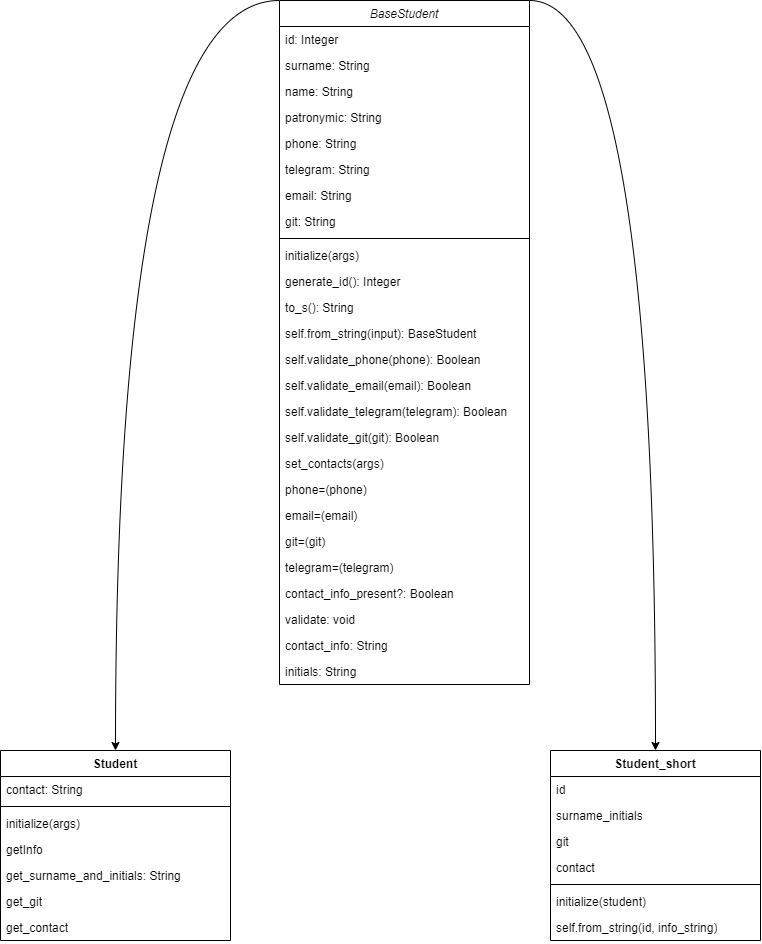

The diagram above was exported from draw.io. Its source (the exported page's mxGraphModel, read from the mxfile embedded in the PNG):
<mxGraphModel dx="2476" dy="1476" grid="1" gridSize="10" guides="1" tooltips="1" connect="1" arrows="1" fold="1" page="1" pageScale="1" pageWidth="827" pageHeight="1169" math="0" shadow="0">
  <root>
    <mxCell id="WIyWlLk6GJQsqaUBKTNV-0" />
    <mxCell id="WIyWlLk6GJQsqaUBKTNV-1" parent="WIyWlLk6GJQsqaUBKTNV-0" />
    <mxCell id="YdfoZle_23-KYAX8LXXO-19" style="edgeStyle=orthogonalEdgeStyle;rounded=0;orthogonalLoop=1;jettySize=auto;html=1;exitX=0;exitY=0;exitDx=0;exitDy=0;entryX=0.5;entryY=0;entryDx=0;entryDy=0;curved=1;" edge="1" parent="WIyWlLk6GJQsqaUBKTNV-1" source="zkfFHV4jXpPFQw0GAbJ--0" target="YdfoZle_23-KYAX8LXXO-3">
      <mxGeometry relative="1" as="geometry">
        <Array as="points">
          <mxPoint x="125" y="40" />
        </Array>
      </mxGeometry>
    </mxCell>
    <mxCell id="YdfoZle_23-KYAX8LXXO-20" style="edgeStyle=orthogonalEdgeStyle;rounded=0;orthogonalLoop=1;jettySize=auto;html=1;exitX=1;exitY=0;exitDx=0;exitDy=0;entryX=0.5;entryY=0;entryDx=0;entryDy=0;endArrow=classic;endFill=1;curved=1;" edge="1" parent="WIyWlLk6GJQsqaUBKTNV-1" source="zkfFHV4jXpPFQw0GAbJ--0" target="YdfoZle_23-KYAX8LXXO-11">
      <mxGeometry relative="1" as="geometry">
        <Array as="points">
          <mxPoint x="665" y="40" />
        </Array>
      </mxGeometry>
    </mxCell>
    <mxCell id="zkfFHV4jXpPFQw0GAbJ--0" value="BaseStudent" style="swimlane;fontStyle=2;align=center;verticalAlign=top;childLayout=stackLayout;horizontal=1;startSize=26;horizontalStack=0;resizeParent=1;resizeLast=0;collapsible=1;marginBottom=0;rounded=0;shadow=0;strokeWidth=1;" parent="WIyWlLk6GJQsqaUBKTNV-1" vertex="1">
      <mxGeometry x="289" y="40" width="250" height="684" as="geometry">
        <mxRectangle x="230" y="140" width="160" height="26" as="alternateBounds" />
      </mxGeometry>
    </mxCell>
    <mxCell id="zkfFHV4jXpPFQw0GAbJ--1" value="id: Integer" style="text;align=left;verticalAlign=top;spacingLeft=4;spacingRight=4;overflow=hidden;rotatable=0;points=[[0,0.5],[1,0.5]];portConstraint=eastwest;" parent="zkfFHV4jXpPFQw0GAbJ--0" vertex="1">
      <mxGeometry y="26" width="250" height="26" as="geometry" />
    </mxCell>
    <mxCell id="zkfFHV4jXpPFQw0GAbJ--2" value="surname: String" style="text;align=left;verticalAlign=top;spacingLeft=4;spacingRight=4;overflow=hidden;rotatable=0;points=[[0,0.5],[1,0.5]];portConstraint=eastwest;rounded=0;shadow=0;html=0;" parent="zkfFHV4jXpPFQw0GAbJ--0" vertex="1">
      <mxGeometry y="52" width="250" height="26" as="geometry" />
    </mxCell>
    <mxCell id="zkfFHV4jXpPFQw0GAbJ--3" value="name: String" style="text;align=left;verticalAlign=top;spacingLeft=4;spacingRight=4;overflow=hidden;rotatable=0;points=[[0,0.5],[1,0.5]];portConstraint=eastwest;rounded=0;shadow=0;html=0;" parent="zkfFHV4jXpPFQw0GAbJ--0" vertex="1">
      <mxGeometry y="78" width="250" height="26" as="geometry" />
    </mxCell>
    <mxCell id="zFHN3UPrvVoO2ICQW8Cz-1" value="patronymic: String" style="text;align=left;verticalAlign=top;spacingLeft=4;spacingRight=4;overflow=hidden;rotatable=0;points=[[0,0.5],[1,0.5]];portConstraint=eastwest;rounded=0;shadow=0;html=0;" parent="zkfFHV4jXpPFQw0GAbJ--0" vertex="1">
      <mxGeometry y="104" width="250" height="26" as="geometry" />
    </mxCell>
    <mxCell id="zFHN3UPrvVoO2ICQW8Cz-18" value="phone: String" style="text;align=left;verticalAlign=top;spacingLeft=4;spacingRight=4;overflow=hidden;rotatable=0;points=[[0,0.5],[1,0.5]];portConstraint=eastwest;rounded=0;shadow=0;html=0;" parent="zkfFHV4jXpPFQw0GAbJ--0" vertex="1">
      <mxGeometry y="130" width="250" height="26" as="geometry" />
    </mxCell>
    <mxCell id="zFHN3UPrvVoO2ICQW8Cz-2" value="telegram: String" style="text;align=left;verticalAlign=top;spacingLeft=4;spacingRight=4;overflow=hidden;rotatable=0;points=[[0,0.5],[1,0.5]];portConstraint=eastwest;rounded=0;shadow=0;html=0;" parent="zkfFHV4jXpPFQw0GAbJ--0" vertex="1">
      <mxGeometry y="156" width="250" height="26" as="geometry" />
    </mxCell>
    <mxCell id="zFHN3UPrvVoO2ICQW8Cz-3" value="email: String" style="text;align=left;verticalAlign=top;spacingLeft=4;spacingRight=4;overflow=hidden;rotatable=0;points=[[0,0.5],[1,0.5]];portConstraint=eastwest;rounded=0;shadow=0;html=0;" parent="zkfFHV4jXpPFQw0GAbJ--0" vertex="1">
      <mxGeometry y="182" width="250" height="26" as="geometry" />
    </mxCell>
    <mxCell id="zFHN3UPrvVoO2ICQW8Cz-4" value="git: String" style="text;align=left;verticalAlign=top;spacingLeft=4;spacingRight=4;overflow=hidden;rotatable=0;points=[[0,0.5],[1,0.5]];portConstraint=eastwest;rounded=0;shadow=0;html=0;" parent="zkfFHV4jXpPFQw0GAbJ--0" vertex="1">
      <mxGeometry y="208" width="250" height="26" as="geometry" />
    </mxCell>
    <mxCell id="zkfFHV4jXpPFQw0GAbJ--4" value="" style="line;html=1;strokeWidth=1;align=left;verticalAlign=middle;spacingTop=-1;spacingLeft=3;spacingRight=3;rotatable=0;labelPosition=right;points=[];portConstraint=eastwest;" parent="zkfFHV4jXpPFQw0GAbJ--0" vertex="1">
      <mxGeometry y="234" width="250" height="8" as="geometry" />
    </mxCell>
    <mxCell id="zkfFHV4jXpPFQw0GAbJ--5" value="initialize(args)" style="text;align=left;verticalAlign=top;spacingLeft=4;spacingRight=4;overflow=hidden;rotatable=0;points=[[0,0.5],[1,0.5]];portConstraint=eastwest;" parent="zkfFHV4jXpPFQw0GAbJ--0" vertex="1">
      <mxGeometry y="242" width="250" height="26" as="geometry" />
    </mxCell>
    <mxCell id="zFHN3UPrvVoO2ICQW8Cz-5" value="generate_id(): Integer" style="text;align=left;verticalAlign=top;spacingLeft=4;spacingRight=4;overflow=hidden;rotatable=0;points=[[0,0.5],[1,0.5]];portConstraint=eastwest;" parent="zkfFHV4jXpPFQw0GAbJ--0" vertex="1">
      <mxGeometry y="268" width="250" height="26" as="geometry" />
    </mxCell>
    <mxCell id="zFHN3UPrvVoO2ICQW8Cz-7" value="to_s(): String" style="text;align=left;verticalAlign=top;spacingLeft=4;spacingRight=4;overflow=hidden;rotatable=0;points=[[0,0.5],[1,0.5]];portConstraint=eastwest;" parent="zkfFHV4jXpPFQw0GAbJ--0" vertex="1">
      <mxGeometry y="294" width="250" height="26" as="geometry" />
    </mxCell>
    <mxCell id="YdfoZle_23-KYAX8LXXO-0" value="self.from_string(input): BaseStudent" style="text;align=left;verticalAlign=top;spacingLeft=4;spacingRight=4;overflow=hidden;rotatable=0;points=[[0,0.5],[1,0.5]];portConstraint=eastwest;" vertex="1" parent="zkfFHV4jXpPFQw0GAbJ--0">
      <mxGeometry y="320" width="250" height="26" as="geometry" />
    </mxCell>
    <mxCell id="zFHN3UPrvVoO2ICQW8Cz-9" value="self.validate_phone(phone): Boolean" style="text;align=left;verticalAlign=top;spacingLeft=4;spacingRight=4;overflow=hidden;rotatable=0;points=[[0,0.5],[1,0.5]];portConstraint=eastwest;" parent="zkfFHV4jXpPFQw0GAbJ--0" vertex="1">
      <mxGeometry y="346" width="250" height="26" as="geometry" />
    </mxCell>
    <mxCell id="zFHN3UPrvVoO2ICQW8Cz-10" value="self.validate_email(email): Boolean" style="text;align=left;verticalAlign=top;spacingLeft=4;spacingRight=4;overflow=hidden;rotatable=0;points=[[0,0.5],[1,0.5]];portConstraint=eastwest;" parent="zkfFHV4jXpPFQw0GAbJ--0" vertex="1">
      <mxGeometry y="372" width="250" height="26" as="geometry" />
    </mxCell>
    <mxCell id="zFHN3UPrvVoO2ICQW8Cz-12" value="self.validate_telegram(telegram): Boolean" style="text;align=left;verticalAlign=top;spacingLeft=4;spacingRight=4;overflow=hidden;rotatable=0;points=[[0,0.5],[1,0.5]];portConstraint=eastwest;" parent="zkfFHV4jXpPFQw0GAbJ--0" vertex="1">
      <mxGeometry y="398" width="250" height="26" as="geometry" />
    </mxCell>
    <mxCell id="zFHN3UPrvVoO2ICQW8Cz-11" value="self.validate_git(git): Boolean" style="text;align=left;verticalAlign=top;spacingLeft=4;spacingRight=4;overflow=hidden;rotatable=0;points=[[0,0.5],[1,0.5]];portConstraint=eastwest;" parent="zkfFHV4jXpPFQw0GAbJ--0" vertex="1">
      <mxGeometry y="424" width="250" height="26" as="geometry" />
    </mxCell>
    <mxCell id="zFHN3UPrvVoO2ICQW8Cz-13" value="set_contacts(args)" style="text;align=left;verticalAlign=top;spacingLeft=4;spacingRight=4;overflow=hidden;rotatable=0;points=[[0,0.5],[1,0.5]];portConstraint=eastwest;" parent="zkfFHV4jXpPFQw0GAbJ--0" vertex="1">
      <mxGeometry y="450" width="250" height="26" as="geometry" />
    </mxCell>
    <mxCell id="zFHN3UPrvVoO2ICQW8Cz-15" value="phone=(phone)" style="text;align=left;verticalAlign=top;spacingLeft=4;spacingRight=4;overflow=hidden;rotatable=0;points=[[0,0.5],[1,0.5]];portConstraint=eastwest;" parent="zkfFHV4jXpPFQw0GAbJ--0" vertex="1">
      <mxGeometry y="476" width="250" height="26" as="geometry" />
    </mxCell>
    <mxCell id="zFHN3UPrvVoO2ICQW8Cz-14" value="email=(email)" style="text;align=left;verticalAlign=top;spacingLeft=4;spacingRight=4;overflow=hidden;rotatable=0;points=[[0,0.5],[1,0.5]];portConstraint=eastwest;" parent="zkfFHV4jXpPFQw0GAbJ--0" vertex="1">
      <mxGeometry y="502" width="250" height="26" as="geometry" />
    </mxCell>
    <mxCell id="zFHN3UPrvVoO2ICQW8Cz-8" value="git=(git)" style="text;align=left;verticalAlign=top;spacingLeft=4;spacingRight=4;overflow=hidden;rotatable=0;points=[[0,0.5],[1,0.5]];portConstraint=eastwest;" parent="zkfFHV4jXpPFQw0GAbJ--0" vertex="1">
      <mxGeometry y="528" width="250" height="26" as="geometry" />
    </mxCell>
    <mxCell id="zFHN3UPrvVoO2ICQW8Cz-16" value="telegram=(telegram)" style="text;align=left;verticalAlign=top;spacingLeft=4;spacingRight=4;overflow=hidden;rotatable=0;points=[[0,0.5],[1,0.5]];portConstraint=eastwest;" parent="zkfFHV4jXpPFQw0GAbJ--0" vertex="1">
      <mxGeometry y="554" width="250" height="26" as="geometry" />
    </mxCell>
    <mxCell id="zFHN3UPrvVoO2ICQW8Cz-17" value="contact_info_present?: Boolean" style="text;align=left;verticalAlign=top;spacingLeft=4;spacingRight=4;overflow=hidden;rotatable=0;points=[[0,0.5],[1,0.5]];portConstraint=eastwest;" parent="zkfFHV4jXpPFQw0GAbJ--0" vertex="1">
      <mxGeometry y="580" width="250" height="26" as="geometry" />
    </mxCell>
    <mxCell id="zFHN3UPrvVoO2ICQW8Cz-6" value="validate: void" style="text;align=left;verticalAlign=top;spacingLeft=4;spacingRight=4;overflow=hidden;rotatable=0;points=[[0,0.5],[1,0.5]];portConstraint=eastwest;" parent="zkfFHV4jXpPFQw0GAbJ--0" vertex="1">
      <mxGeometry y="606" width="250" height="26" as="geometry" />
    </mxCell>
    <mxCell id="YdfoZle_23-KYAX8LXXO-1" value="contact_info: String" style="text;align=left;verticalAlign=top;spacingLeft=4;spacingRight=4;overflow=hidden;rotatable=0;points=[[0,0.5],[1,0.5]];portConstraint=eastwest;" vertex="1" parent="zkfFHV4jXpPFQw0GAbJ--0">
      <mxGeometry y="632" width="250" height="26" as="geometry" />
    </mxCell>
    <mxCell id="YdfoZle_23-KYAX8LXXO-2" value="initials: String" style="text;align=left;verticalAlign=top;spacingLeft=4;spacingRight=4;overflow=hidden;rotatable=0;points=[[0,0.5],[1,0.5]];portConstraint=eastwest;" vertex="1" parent="zkfFHV4jXpPFQw0GAbJ--0">
      <mxGeometry y="658" width="250" height="26" as="geometry" />
    </mxCell>
    <mxCell id="YdfoZle_23-KYAX8LXXO-3" value="Student" style="swimlane;fontStyle=1;align=center;verticalAlign=top;childLayout=stackLayout;horizontal=1;startSize=26;horizontalStack=0;resizeParent=1;resizeParentMax=0;resizeLast=0;collapsible=1;marginBottom=0;whiteSpace=wrap;html=1;" vertex="1" parent="WIyWlLk6GJQsqaUBKTNV-1">
      <mxGeometry x="10" y="790" width="230" height="190" as="geometry" />
    </mxCell>
    <mxCell id="YdfoZle_23-KYAX8LXXO-4" value="contact: String" style="text;strokeColor=none;fillColor=none;align=left;verticalAlign=top;spacingLeft=4;spacingRight=4;overflow=hidden;rotatable=0;points=[[0,0.5],[1,0.5]];portConstraint=eastwest;whiteSpace=wrap;html=1;" vertex="1" parent="YdfoZle_23-KYAX8LXXO-3">
      <mxGeometry y="26" width="230" height="26" as="geometry" />
    </mxCell>
    <mxCell id="YdfoZle_23-KYAX8LXXO-5" value="" style="line;strokeWidth=1;fillColor=none;align=left;verticalAlign=middle;spacingTop=-1;spacingLeft=3;spacingRight=3;rotatable=0;labelPosition=right;points=[];portConstraint=eastwest;strokeColor=inherit;" vertex="1" parent="YdfoZle_23-KYAX8LXXO-3">
      <mxGeometry y="52" width="230" height="8" as="geometry" />
    </mxCell>
    <mxCell id="YdfoZle_23-KYAX8LXXO-6" value="initialize(args)" style="text;strokeColor=none;fillColor=none;align=left;verticalAlign=top;spacingLeft=4;spacingRight=4;overflow=hidden;rotatable=0;points=[[0,0.5],[1,0.5]];portConstraint=eastwest;whiteSpace=wrap;html=1;" vertex="1" parent="YdfoZle_23-KYAX8LXXO-3">
      <mxGeometry y="60" width="230" height="26" as="geometry" />
    </mxCell>
    <mxCell id="YdfoZle_23-KYAX8LXXO-7" value="getInfo" style="text;strokeColor=none;fillColor=none;align=left;verticalAlign=top;spacingLeft=4;spacingRight=4;overflow=hidden;rotatable=0;points=[[0,0.5],[1,0.5]];portConstraint=eastwest;whiteSpace=wrap;html=1;" vertex="1" parent="YdfoZle_23-KYAX8LXXO-3">
      <mxGeometry y="86" width="230" height="26" as="geometry" />
    </mxCell>
    <mxCell id="YdfoZle_23-KYAX8LXXO-8" value="get_surname_and_initials: String" style="text;strokeColor=none;fillColor=none;align=left;verticalAlign=top;spacingLeft=4;spacingRight=4;overflow=hidden;rotatable=0;points=[[0,0.5],[1,0.5]];portConstraint=eastwest;whiteSpace=wrap;html=1;" vertex="1" parent="YdfoZle_23-KYAX8LXXO-3">
      <mxGeometry y="112" width="230" height="26" as="geometry" />
    </mxCell>
    <mxCell id="YdfoZle_23-KYAX8LXXO-9" value="get_git" style="text;strokeColor=none;fillColor=none;align=left;verticalAlign=top;spacingLeft=4;spacingRight=4;overflow=hidden;rotatable=0;points=[[0,0.5],[1,0.5]];portConstraint=eastwest;whiteSpace=wrap;html=1;" vertex="1" parent="YdfoZle_23-KYAX8LXXO-3">
      <mxGeometry y="138" width="230" height="26" as="geometry" />
    </mxCell>
    <mxCell id="YdfoZle_23-KYAX8LXXO-10" value="get_contact" style="text;strokeColor=none;fillColor=none;align=left;verticalAlign=top;spacingLeft=4;spacingRight=4;overflow=hidden;rotatable=0;points=[[0,0.5],[1,0.5]];portConstraint=eastwest;whiteSpace=wrap;html=1;" vertex="1" parent="YdfoZle_23-KYAX8LXXO-3">
      <mxGeometry y="164" width="230" height="26" as="geometry" />
    </mxCell>
    <mxCell id="YdfoZle_23-KYAX8LXXO-11" value="Student_short" style="swimlane;fontStyle=1;align=center;verticalAlign=top;childLayout=stackLayout;horizontal=1;startSize=26;horizontalStack=0;resizeParent=1;resizeParentMax=0;resizeLast=0;collapsible=1;marginBottom=0;whiteSpace=wrap;html=1;" vertex="1" parent="WIyWlLk6GJQsqaUBKTNV-1">
      <mxGeometry x="560" y="790" width="210" height="190" as="geometry" />
    </mxCell>
    <mxCell id="YdfoZle_23-KYAX8LXXO-12" value="id" style="text;strokeColor=none;fillColor=none;align=left;verticalAlign=top;spacingLeft=4;spacingRight=4;overflow=hidden;rotatable=0;points=[[0,0.5],[1,0.5]];portConstraint=eastwest;whiteSpace=wrap;html=1;" vertex="1" parent="YdfoZle_23-KYAX8LXXO-11">
      <mxGeometry y="26" width="210" height="26" as="geometry" />
    </mxCell>
    <mxCell id="YdfoZle_23-KYAX8LXXO-15" value="surname_initials" style="text;strokeColor=none;fillColor=none;align=left;verticalAlign=top;spacingLeft=4;spacingRight=4;overflow=hidden;rotatable=0;points=[[0,0.5],[1,0.5]];portConstraint=eastwest;whiteSpace=wrap;html=1;" vertex="1" parent="YdfoZle_23-KYAX8LXXO-11">
      <mxGeometry y="52" width="210" height="26" as="geometry" />
    </mxCell>
    <mxCell id="YdfoZle_23-KYAX8LXXO-17" value="git" style="text;strokeColor=none;fillColor=none;align=left;verticalAlign=top;spacingLeft=4;spacingRight=4;overflow=hidden;rotatable=0;points=[[0,0.5],[1,0.5]];portConstraint=eastwest;whiteSpace=wrap;html=1;" vertex="1" parent="YdfoZle_23-KYAX8LXXO-11">
      <mxGeometry y="78" width="210" height="26" as="geometry" />
    </mxCell>
    <mxCell id="YdfoZle_23-KYAX8LXXO-16" value="contact" style="text;strokeColor=none;fillColor=none;align=left;verticalAlign=top;spacingLeft=4;spacingRight=4;overflow=hidden;rotatable=0;points=[[0,0.5],[1,0.5]];portConstraint=eastwest;whiteSpace=wrap;html=1;" vertex="1" parent="YdfoZle_23-KYAX8LXXO-11">
      <mxGeometry y="104" width="210" height="26" as="geometry" />
    </mxCell>
    <mxCell id="YdfoZle_23-KYAX8LXXO-13" value="" style="line;strokeWidth=1;fillColor=none;align=left;verticalAlign=middle;spacingTop=-1;spacingLeft=3;spacingRight=3;rotatable=0;labelPosition=right;points=[];portConstraint=eastwest;strokeColor=inherit;" vertex="1" parent="YdfoZle_23-KYAX8LXXO-11">
      <mxGeometry y="130" width="210" height="8" as="geometry" />
    </mxCell>
    <mxCell id="YdfoZle_23-KYAX8LXXO-14" value="initialize(student)" style="text;strokeColor=none;fillColor=none;align=left;verticalAlign=top;spacingLeft=4;spacingRight=4;overflow=hidden;rotatable=0;points=[[0,0.5],[1,0.5]];portConstraint=eastwest;whiteSpace=wrap;html=1;" vertex="1" parent="YdfoZle_23-KYAX8LXXO-11">
      <mxGeometry y="138" width="210" height="26" as="geometry" />
    </mxCell>
    <mxCell id="YdfoZle_23-KYAX8LXXO-18" value="self.from_string(id, info_string)" style="text;strokeColor=none;fillColor=none;align=left;verticalAlign=top;spacingLeft=4;spacingRight=4;overflow=hidden;rotatable=0;points=[[0,0.5],[1,0.5]];portConstraint=eastwest;whiteSpace=wrap;html=1;" vertex="1" parent="YdfoZle_23-KYAX8LXXO-11">
      <mxGeometry y="164" width="210" height="26" as="geometry" />
    </mxCell>
  </root>
</mxGraphModel>